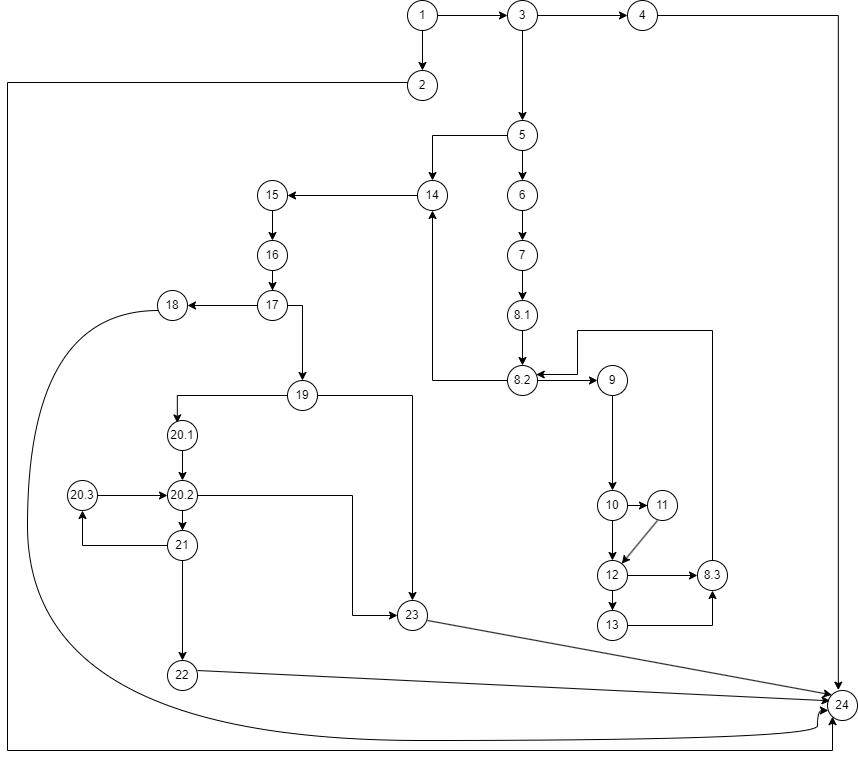

The diagram above was exported from draw.io. Its source (the exported page's mxGraphModel, read from the mxfile embedded in the PNG):
<mxGraphModel dx="767" dy="1240" grid="1" gridSize="10" guides="1" tooltips="1" connect="1" arrows="1" fold="1" page="1" pageScale="1" pageWidth="1100" pageHeight="850" background="none" math="0" shadow="0">
  <root>
    <mxCell id="0" />
    <mxCell id="1" parent="0" />
    <mxCell id="kRncaAv4raBNST5zLqqc-4" style="edgeStyle=orthogonalEdgeStyle;rounded=0;orthogonalLoop=1;jettySize=auto;html=1;" edge="1" parent="1" source="kRncaAv4raBNST5zLqqc-1">
      <mxGeometry relative="1" as="geometry">
        <mxPoint x="435" y="100" as="targetPoint" />
      </mxGeometry>
    </mxCell>
    <mxCell id="kRncaAv4raBNST5zLqqc-9" style="edgeStyle=orthogonalEdgeStyle;rounded=0;orthogonalLoop=1;jettySize=auto;html=1;" edge="1" parent="1" source="kRncaAv4raBNST5zLqqc-1">
      <mxGeometry relative="1" as="geometry">
        <mxPoint x="520" y="45" as="targetPoint" />
      </mxGeometry>
    </mxCell>
    <mxCell id="kRncaAv4raBNST5zLqqc-1" value="1" style="ellipse;whiteSpace=wrap;html=1;" vertex="1" parent="1">
      <mxGeometry x="420" y="30" width="30" height="30" as="geometry" />
    </mxCell>
    <mxCell id="kRncaAv4raBNST5zLqqc-2" value="2" style="ellipse;whiteSpace=wrap;html=1;" vertex="1" parent="1">
      <mxGeometry x="420" y="100" width="30" height="30" as="geometry" />
    </mxCell>
    <mxCell id="kRncaAv4raBNST5zLqqc-5" value="24" style="ellipse;whiteSpace=wrap;html=1;" vertex="1" parent="1">
      <mxGeometry x="840" y="720" width="30" height="30" as="geometry" />
    </mxCell>
    <mxCell id="kRncaAv4raBNST5zLqqc-11" style="edgeStyle=orthogonalEdgeStyle;rounded=0;orthogonalLoop=1;jettySize=auto;html=1;" edge="1" parent="1" source="kRncaAv4raBNST5zLqqc-10">
      <mxGeometry relative="1" as="geometry">
        <mxPoint x="535" y="150" as="targetPoint" />
      </mxGeometry>
    </mxCell>
    <mxCell id="kRncaAv4raBNST5zLqqc-13" style="edgeStyle=orthogonalEdgeStyle;rounded=0;orthogonalLoop=1;jettySize=auto;html=1;" edge="1" parent="1" source="kRncaAv4raBNST5zLqqc-10">
      <mxGeometry relative="1" as="geometry">
        <mxPoint x="640" y="45" as="targetPoint" />
      </mxGeometry>
    </mxCell>
    <mxCell id="kRncaAv4raBNST5zLqqc-10" value="3" style="ellipse;whiteSpace=wrap;html=1;" vertex="1" parent="1">
      <mxGeometry x="520" y="30" width="30" height="30" as="geometry" />
    </mxCell>
    <mxCell id="kRncaAv4raBNST5zLqqc-18" style="edgeStyle=orthogonalEdgeStyle;rounded=0;orthogonalLoop=1;jettySize=auto;html=1;entryX=0.5;entryY=0;entryDx=0;entryDy=0;" edge="1" parent="1" source="kRncaAv4raBNST5zLqqc-12" target="kRncaAv4raBNST5zLqqc-19">
      <mxGeometry relative="1" as="geometry">
        <mxPoint x="535" y="220" as="targetPoint" />
      </mxGeometry>
    </mxCell>
    <mxCell id="kRncaAv4raBNST5zLqqc-25" style="edgeStyle=orthogonalEdgeStyle;rounded=0;orthogonalLoop=1;jettySize=auto;html=1;entryX=0.5;entryY=0;entryDx=0;entryDy=0;" edge="1" parent="1" source="kRncaAv4raBNST5zLqqc-12" target="kRncaAv4raBNST5zLqqc-26">
      <mxGeometry relative="1" as="geometry">
        <mxPoint x="440" y="210" as="targetPoint" />
      </mxGeometry>
    </mxCell>
    <mxCell id="kRncaAv4raBNST5zLqqc-12" value="5" style="ellipse;whiteSpace=wrap;html=1;" vertex="1" parent="1">
      <mxGeometry x="520" y="150" width="30" height="30" as="geometry" />
    </mxCell>
    <mxCell id="kRncaAv4raBNST5zLqqc-15" style="edgeStyle=orthogonalEdgeStyle;rounded=0;orthogonalLoop=1;jettySize=auto;html=1;exitX=1;exitY=0.5;exitDx=0;exitDy=0;entryX=0.361;entryY=-0.013;entryDx=0;entryDy=0;entryPerimeter=0;" edge="1" parent="1" source="kRncaAv4raBNST5zLqqc-14" target="kRncaAv4raBNST5zLqqc-5">
      <mxGeometry relative="1" as="geometry">
        <mxPoint x="770" y="750" as="targetPoint" />
      </mxGeometry>
    </mxCell>
    <mxCell id="kRncaAv4raBNST5zLqqc-14" value="4" style="ellipse;whiteSpace=wrap;html=1;" vertex="1" parent="1">
      <mxGeometry x="640" y="30" width="30" height="30" as="geometry" />
    </mxCell>
    <mxCell id="kRncaAv4raBNST5zLqqc-22" style="edgeStyle=orthogonalEdgeStyle;rounded=0;orthogonalLoop=1;jettySize=auto;html=1;entryX=0.5;entryY=0;entryDx=0;entryDy=0;" edge="1" parent="1" source="kRncaAv4raBNST5zLqqc-19" target="kRncaAv4raBNST5zLqqc-20">
      <mxGeometry relative="1" as="geometry" />
    </mxCell>
    <mxCell id="kRncaAv4raBNST5zLqqc-19" value="6" style="ellipse;whiteSpace=wrap;html=1;" vertex="1" parent="1">
      <mxGeometry x="520" y="210" width="30" height="30" as="geometry" />
    </mxCell>
    <mxCell id="kRncaAv4raBNST5zLqqc-24" style="edgeStyle=orthogonalEdgeStyle;rounded=0;orthogonalLoop=1;jettySize=auto;html=1;exitX=0.5;exitY=1;exitDx=0;exitDy=0;entryX=0.5;entryY=0;entryDx=0;entryDy=0;" edge="1" parent="1" source="kRncaAv4raBNST5zLqqc-20" target="kRncaAv4raBNST5zLqqc-23">
      <mxGeometry relative="1" as="geometry" />
    </mxCell>
    <mxCell id="kRncaAv4raBNST5zLqqc-20" value="7" style="ellipse;whiteSpace=wrap;html=1;" vertex="1" parent="1">
      <mxGeometry x="520" y="270" width="30" height="30" as="geometry" />
    </mxCell>
    <mxCell id="kRncaAv4raBNST5zLqqc-108" style="edgeStyle=orthogonalEdgeStyle;curved=1;rounded=0;orthogonalLoop=1;jettySize=auto;html=1;exitX=0.5;exitY=1;exitDx=0;exitDy=0;" edge="1" parent="1" source="kRncaAv4raBNST5zLqqc-23" target="kRncaAv4raBNST5zLqqc-37">
      <mxGeometry relative="1" as="geometry" />
    </mxCell>
    <mxCell id="kRncaAv4raBNST5zLqqc-23" value="8.1" style="ellipse;whiteSpace=wrap;html=1;" vertex="1" parent="1">
      <mxGeometry x="520" y="330" width="30" height="30" as="geometry" />
    </mxCell>
    <mxCell id="kRncaAv4raBNST5zLqqc-28" style="edgeStyle=orthogonalEdgeStyle;rounded=0;orthogonalLoop=1;jettySize=auto;html=1;" edge="1" parent="1" source="kRncaAv4raBNST5zLqqc-26">
      <mxGeometry relative="1" as="geometry">
        <mxPoint x="300" y="225" as="targetPoint" />
      </mxGeometry>
    </mxCell>
    <mxCell id="kRncaAv4raBNST5zLqqc-26" value="14" style="ellipse;whiteSpace=wrap;html=1;" vertex="1" parent="1">
      <mxGeometry x="430" y="210" width="30" height="30" as="geometry" />
    </mxCell>
    <mxCell id="kRncaAv4raBNST5zLqqc-32" style="edgeStyle=orthogonalEdgeStyle;rounded=0;orthogonalLoop=1;jettySize=auto;html=1;" edge="1" parent="1" source="kRncaAv4raBNST5zLqqc-29">
      <mxGeometry relative="1" as="geometry">
        <mxPoint x="285" y="270" as="targetPoint" />
      </mxGeometry>
    </mxCell>
    <mxCell id="kRncaAv4raBNST5zLqqc-29" value="15" style="ellipse;whiteSpace=wrap;html=1;" vertex="1" parent="1">
      <mxGeometry x="270" y="210" width="30" height="30" as="geometry" />
    </mxCell>
    <mxCell id="kRncaAv4raBNST5zLqqc-35" style="edgeStyle=orthogonalEdgeStyle;rounded=0;orthogonalLoop=1;jettySize=auto;html=1;entryX=0.5;entryY=0;entryDx=0;entryDy=0;" edge="1" parent="1" source="kRncaAv4raBNST5zLqqc-33" target="kRncaAv4raBNST5zLqqc-34">
      <mxGeometry relative="1" as="geometry" />
    </mxCell>
    <mxCell id="kRncaAv4raBNST5zLqqc-33" value="16" style="ellipse;whiteSpace=wrap;html=1;" vertex="1" parent="1">
      <mxGeometry x="270" y="270" width="30" height="30" as="geometry" />
    </mxCell>
    <mxCell id="kRncaAv4raBNST5zLqqc-74" style="edgeStyle=orthogonalEdgeStyle;rounded=0;orthogonalLoop=1;jettySize=auto;html=1;" edge="1" parent="1" source="kRncaAv4raBNST5zLqqc-34">
      <mxGeometry relative="1" as="geometry">
        <mxPoint x="200" y="335" as="targetPoint" />
      </mxGeometry>
    </mxCell>
    <mxCell id="kRncaAv4raBNST5zLqqc-77" style="edgeStyle=orthogonalEdgeStyle;rounded=0;orthogonalLoop=1;jettySize=auto;html=1;entryX=0.5;entryY=0;entryDx=0;entryDy=0;" edge="1" parent="1" source="kRncaAv4raBNST5zLqqc-34" target="kRncaAv4raBNST5zLqqc-80">
      <mxGeometry relative="1" as="geometry">
        <mxPoint x="315" y="400" as="targetPoint" />
        <Array as="points">
          <mxPoint x="315" y="335" />
        </Array>
      </mxGeometry>
    </mxCell>
    <mxCell id="kRncaAv4raBNST5zLqqc-34" value="17" style="ellipse;whiteSpace=wrap;html=1;" vertex="1" parent="1">
      <mxGeometry x="270" y="320" width="30" height="30" as="geometry" />
    </mxCell>
    <mxCell id="kRncaAv4raBNST5zLqqc-109" style="edgeStyle=orthogonalEdgeStyle;rounded=0;orthogonalLoop=1;jettySize=auto;html=1;exitX=1;exitY=0.5;exitDx=0;exitDy=0;entryX=0;entryY=0.5;entryDx=0;entryDy=0;" edge="1" parent="1" source="kRncaAv4raBNST5zLqqc-37" target="kRncaAv4raBNST5zLqqc-39">
      <mxGeometry relative="1" as="geometry" />
    </mxCell>
    <mxCell id="kRncaAv4raBNST5zLqqc-113" style="edgeStyle=orthogonalEdgeStyle;rounded=0;orthogonalLoop=1;jettySize=auto;html=1;entryX=0.5;entryY=1;entryDx=0;entryDy=0;" edge="1" parent="1" source="kRncaAv4raBNST5zLqqc-37" target="kRncaAv4raBNST5zLqqc-26">
      <mxGeometry relative="1" as="geometry" />
    </mxCell>
    <mxCell id="kRncaAv4raBNST5zLqqc-37" value="8.2" style="ellipse;whiteSpace=wrap;html=1;" vertex="1" parent="1">
      <mxGeometry x="520" y="395" width="30" height="30" as="geometry" />
    </mxCell>
    <mxCell id="kRncaAv4raBNST5zLqqc-43" style="edgeStyle=orthogonalEdgeStyle;rounded=0;orthogonalLoop=1;jettySize=auto;html=1;entryX=0.5;entryY=0;entryDx=0;entryDy=0;" edge="1" parent="1" source="kRncaAv4raBNST5zLqqc-39" target="kRncaAv4raBNST5zLqqc-45">
      <mxGeometry relative="1" as="geometry">
        <mxPoint x="625" y="460" as="targetPoint" />
      </mxGeometry>
    </mxCell>
    <mxCell id="kRncaAv4raBNST5zLqqc-39" value="9" style="ellipse;whiteSpace=wrap;html=1;" vertex="1" parent="1">
      <mxGeometry x="610" y="395" width="30" height="30" as="geometry" />
    </mxCell>
    <mxCell id="kRncaAv4raBNST5zLqqc-47" style="edgeStyle=orthogonalEdgeStyle;rounded=0;orthogonalLoop=1;jettySize=auto;html=1;" edge="1" parent="1" source="kRncaAv4raBNST5zLqqc-45">
      <mxGeometry relative="1" as="geometry">
        <mxPoint x="625" y="590" as="targetPoint" />
      </mxGeometry>
    </mxCell>
    <mxCell id="kRncaAv4raBNST5zLqqc-53" style="edgeStyle=orthogonalEdgeStyle;rounded=0;orthogonalLoop=1;jettySize=auto;html=1;" edge="1" parent="1" source="kRncaAv4raBNST5zLqqc-45" target="kRncaAv4raBNST5zLqqc-50">
      <mxGeometry relative="1" as="geometry" />
    </mxCell>
    <mxCell id="kRncaAv4raBNST5zLqqc-45" value="10" style="ellipse;whiteSpace=wrap;html=1;" vertex="1" parent="1">
      <mxGeometry x="610" y="520" width="30" height="30" as="geometry" />
    </mxCell>
    <mxCell id="kRncaAv4raBNST5zLqqc-56" style="edgeStyle=orthogonalEdgeStyle;rounded=0;orthogonalLoop=1;jettySize=auto;html=1;entryX=0.5;entryY=0;entryDx=0;entryDy=0;" edge="1" parent="1" source="kRncaAv4raBNST5zLqqc-49" target="kRncaAv4raBNST5zLqqc-54">
      <mxGeometry relative="1" as="geometry" />
    </mxCell>
    <mxCell id="kRncaAv4raBNST5zLqqc-57" style="edgeStyle=orthogonalEdgeStyle;rounded=0;orthogonalLoop=1;jettySize=auto;html=1;" edge="1" parent="1" source="kRncaAv4raBNST5zLqqc-49">
      <mxGeometry relative="1" as="geometry">
        <mxPoint x="710" y="605" as="targetPoint" />
      </mxGeometry>
    </mxCell>
    <mxCell id="kRncaAv4raBNST5zLqqc-49" value="12" style="ellipse;whiteSpace=wrap;html=1;" vertex="1" parent="1">
      <mxGeometry x="610" y="590" width="30" height="30" as="geometry" />
    </mxCell>
    <mxCell id="kRncaAv4raBNST5zLqqc-50" value="11" style="ellipse;whiteSpace=wrap;html=1;" vertex="1" parent="1">
      <mxGeometry x="660" y="520" width="30" height="30" as="geometry" />
    </mxCell>
    <mxCell id="kRncaAv4raBNST5zLqqc-66" style="edgeStyle=orthogonalEdgeStyle;rounded=0;orthogonalLoop=1;jettySize=auto;html=1;entryX=0.5;entryY=1;entryDx=0;entryDy=0;" edge="1" parent="1" source="kRncaAv4raBNST5zLqqc-54" target="kRncaAv4raBNST5zLqqc-58">
      <mxGeometry relative="1" as="geometry" />
    </mxCell>
    <mxCell id="kRncaAv4raBNST5zLqqc-54" value="13" style="ellipse;whiteSpace=wrap;html=1;" vertex="1" parent="1">
      <mxGeometry x="610" y="640" width="30" height="30" as="geometry" />
    </mxCell>
    <mxCell id="kRncaAv4raBNST5zLqqc-61" style="edgeStyle=orthogonalEdgeStyle;rounded=0;orthogonalLoop=1;jettySize=auto;html=1;exitX=0.667;exitY=0.044;exitDx=0;exitDy=0;exitPerimeter=0;" edge="1" parent="1" source="kRncaAv4raBNST5zLqqc-58" target="kRncaAv4raBNST5zLqqc-37">
      <mxGeometry relative="1" as="geometry">
        <mxPoint x="725" y="410" as="targetPoint" />
        <Array as="points">
          <mxPoint x="730" y="601" />
          <mxPoint x="725" y="601" />
          <mxPoint x="725" y="360" />
          <mxPoint x="590" y="360" />
          <mxPoint x="590" y="404" />
        </Array>
      </mxGeometry>
    </mxCell>
    <mxCell id="kRncaAv4raBNST5zLqqc-58" value="8.3" style="ellipse;whiteSpace=wrap;html=1;" vertex="1" parent="1">
      <mxGeometry x="710" y="590" width="30" height="30" as="geometry" />
    </mxCell>
    <mxCell id="kRncaAv4raBNST5zLqqc-65" value="" style="endArrow=classic;html=1;rounded=0;exitX=0.333;exitY=1;exitDx=0;exitDy=0;exitPerimeter=0;" edge="1" parent="1" source="kRncaAv4raBNST5zLqqc-50" target="kRncaAv4raBNST5zLqqc-49">
      <mxGeometry width="50" height="50" relative="1" as="geometry">
        <mxPoint x="655" y="590" as="sourcePoint" />
        <mxPoint x="695" y="550" as="targetPoint" />
      </mxGeometry>
    </mxCell>
    <mxCell id="kRncaAv4raBNST5zLqqc-104" style="edgeStyle=orthogonalEdgeStyle;rounded=0;orthogonalLoop=1;jettySize=auto;html=1;curved=1;" edge="1" parent="1" source="kRncaAv4raBNST5zLqqc-75" target="kRncaAv4raBNST5zLqqc-5">
      <mxGeometry relative="1" as="geometry">
        <mxPoint x="120" y="750" as="targetPoint" />
        <Array as="points">
          <mxPoint x="40" y="340" />
          <mxPoint x="40" y="770" />
          <mxPoint x="830" y="770" />
          <mxPoint x="830" y="740" />
        </Array>
      </mxGeometry>
    </mxCell>
    <mxCell id="kRncaAv4raBNST5zLqqc-75" value="18" style="ellipse;whiteSpace=wrap;html=1;" vertex="1" parent="1">
      <mxGeometry x="170" y="320" width="30" height="30" as="geometry" />
    </mxCell>
    <mxCell id="kRncaAv4raBNST5zLqqc-79" style="edgeStyle=orthogonalEdgeStyle;rounded=0;orthogonalLoop=1;jettySize=auto;html=1;" edge="1" parent="1" source="kRncaAv4raBNST5zLqqc-2" target="kRncaAv4raBNST5zLqqc-5">
      <mxGeometry relative="1" as="geometry">
        <mxPoint x="250" y="217.5" as="targetPoint" />
        <mxPoint x="380" y="112" as="sourcePoint" />
        <Array as="points">
          <mxPoint x="20" y="112" />
          <mxPoint x="20" y="780" />
          <mxPoint x="845" y="780" />
        </Array>
      </mxGeometry>
    </mxCell>
    <mxCell id="kRncaAv4raBNST5zLqqc-82" style="edgeStyle=orthogonalEdgeStyle;rounded=0;orthogonalLoop=1;jettySize=auto;html=1;entryX=0.327;entryY=0.08;entryDx=0;entryDy=0;entryPerimeter=0;" edge="1" parent="1" source="kRncaAv4raBNST5zLqqc-80" target="kRncaAv4raBNST5zLqqc-83">
      <mxGeometry relative="1" as="geometry">
        <mxPoint x="190" y="450" as="targetPoint" />
      </mxGeometry>
    </mxCell>
    <mxCell id="kRncaAv4raBNST5zLqqc-102" style="edgeStyle=orthogonalEdgeStyle;rounded=0;orthogonalLoop=1;jettySize=auto;html=1;entryX=0.5;entryY=0;entryDx=0;entryDy=0;" edge="1" parent="1" source="kRncaAv4raBNST5zLqqc-80" target="kRncaAv4raBNST5zLqqc-87">
      <mxGeometry relative="1" as="geometry" />
    </mxCell>
    <mxCell id="kRncaAv4raBNST5zLqqc-80" value="19" style="ellipse;whiteSpace=wrap;html=1;" vertex="1" parent="1">
      <mxGeometry x="300" y="410" width="30" height="30" as="geometry" />
    </mxCell>
    <mxCell id="kRncaAv4raBNST5zLqqc-84" style="edgeStyle=orthogonalEdgeStyle;rounded=0;orthogonalLoop=1;jettySize=auto;html=1;" edge="1" parent="1" source="kRncaAv4raBNST5zLqqc-83">
      <mxGeometry relative="1" as="geometry">
        <mxPoint x="195" y="510" as="targetPoint" />
      </mxGeometry>
    </mxCell>
    <mxCell id="kRncaAv4raBNST5zLqqc-83" value="20.1" style="ellipse;whiteSpace=wrap;html=1;" vertex="1" parent="1">
      <mxGeometry x="180" y="450" width="30" height="30" as="geometry" />
    </mxCell>
    <mxCell id="kRncaAv4raBNST5zLqqc-86" style="edgeStyle=orthogonalEdgeStyle;rounded=0;orthogonalLoop=1;jettySize=auto;html=1;entryX=0;entryY=0.5;entryDx=0;entryDy=0;" edge="1" parent="1" source="kRncaAv4raBNST5zLqqc-85" target="kRncaAv4raBNST5zLqqc-87">
      <mxGeometry relative="1" as="geometry">
        <mxPoint x="390" y="660" as="targetPoint" />
        <Array as="points">
          <mxPoint x="365" y="525" />
          <mxPoint x="365" y="645" />
        </Array>
      </mxGeometry>
    </mxCell>
    <mxCell id="kRncaAv4raBNST5zLqqc-93" style="edgeStyle=orthogonalEdgeStyle;rounded=0;orthogonalLoop=1;jettySize=auto;html=1;entryX=0.5;entryY=0;entryDx=0;entryDy=0;" edge="1" parent="1" source="kRncaAv4raBNST5zLqqc-85" target="kRncaAv4raBNST5zLqqc-92">
      <mxGeometry relative="1" as="geometry" />
    </mxCell>
    <mxCell id="kRncaAv4raBNST5zLqqc-85" value="20.2&lt;br&gt;" style="ellipse;whiteSpace=wrap;html=1;" vertex="1" parent="1">
      <mxGeometry x="180" y="510" width="30" height="30" as="geometry" />
    </mxCell>
    <mxCell id="kRncaAv4raBNST5zLqqc-87" value="23" style="ellipse;whiteSpace=wrap;html=1;" vertex="1" parent="1">
      <mxGeometry x="410" y="630" width="30" height="30" as="geometry" />
    </mxCell>
    <mxCell id="kRncaAv4raBNST5zLqqc-94" style="edgeStyle=orthogonalEdgeStyle;rounded=0;orthogonalLoop=1;jettySize=auto;html=1;entryX=0.5;entryY=1;entryDx=0;entryDy=0;" edge="1" parent="1" source="kRncaAv4raBNST5zLqqc-92" target="kRncaAv4raBNST5zLqqc-95">
      <mxGeometry relative="1" as="geometry">
        <mxPoint x="90" y="540" as="targetPoint" />
      </mxGeometry>
    </mxCell>
    <mxCell id="kRncaAv4raBNST5zLqqc-98" style="edgeStyle=orthogonalEdgeStyle;rounded=0;orthogonalLoop=1;jettySize=auto;html=1;" edge="1" parent="1" source="kRncaAv4raBNST5zLqqc-92" target="kRncaAv4raBNST5zLqqc-97">
      <mxGeometry relative="1" as="geometry" />
    </mxCell>
    <mxCell id="kRncaAv4raBNST5zLqqc-92" value="21" style="ellipse;whiteSpace=wrap;html=1;" vertex="1" parent="1">
      <mxGeometry x="180" y="560" width="30" height="30" as="geometry" />
    </mxCell>
    <mxCell id="kRncaAv4raBNST5zLqqc-96" style="edgeStyle=orthogonalEdgeStyle;rounded=0;orthogonalLoop=1;jettySize=auto;html=1;" edge="1" parent="1" source="kRncaAv4raBNST5zLqqc-95" target="kRncaAv4raBNST5zLqqc-85">
      <mxGeometry relative="1" as="geometry" />
    </mxCell>
    <mxCell id="kRncaAv4raBNST5zLqqc-95" value="20.3" style="ellipse;whiteSpace=wrap;html=1;" vertex="1" parent="1">
      <mxGeometry x="80" y="510" width="30" height="30" as="geometry" />
    </mxCell>
    <mxCell id="kRncaAv4raBNST5zLqqc-97" value="22" style="ellipse;whiteSpace=wrap;html=1;" vertex="1" parent="1">
      <mxGeometry x="180" y="690" width="30" height="30" as="geometry" />
    </mxCell>
    <mxCell id="kRncaAv4raBNST5zLqqc-101" value="" style="endArrow=classic;html=1;rounded=0;entryX=0.083;entryY=0.344;entryDx=0;entryDy=0;entryPerimeter=0;" edge="1" parent="1" target="kRncaAv4raBNST5zLqqc-5">
      <mxGeometry width="50" height="50" relative="1" as="geometry">
        <mxPoint x="210" y="700" as="sourcePoint" />
        <mxPoint x="260" y="650" as="targetPoint" />
      </mxGeometry>
    </mxCell>
    <mxCell id="kRncaAv4raBNST5zLqqc-103" value="" style="endArrow=classic;html=1;rounded=0;entryX=0;entryY=0;entryDx=0;entryDy=0;" edge="1" parent="1" target="kRncaAv4raBNST5zLqqc-5">
      <mxGeometry width="50" height="50" relative="1" as="geometry">
        <mxPoint x="440" y="650" as="sourcePoint" />
        <mxPoint x="490" y="600" as="targetPoint" />
      </mxGeometry>
    </mxCell>
  </root>
</mxGraphModel>